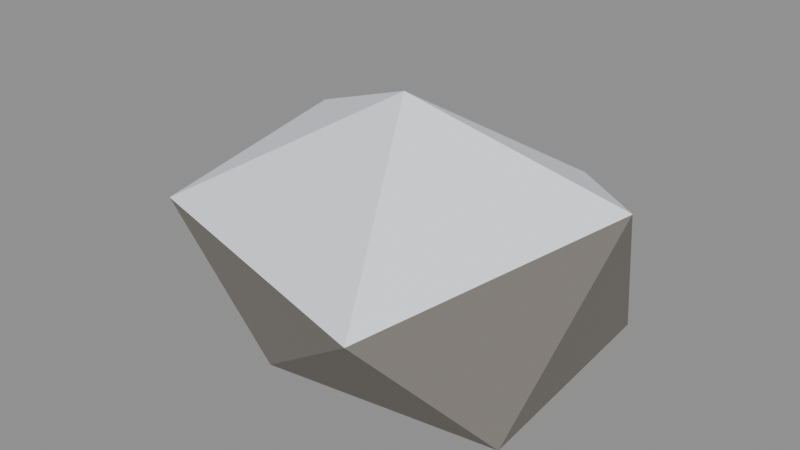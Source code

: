 # Source: rock-2.blend  (saved by Blender 5.2.44; exported with 4.5.12 LTS)
import bpy
from mathutils import Matrix  # noqa: F401  (used for matrix-valued properties, if any)

bpy.ops.wm.read_factory_settings(use_empty=True)
scene = bpy.context.scene
scene.name = 'Scene'

# ---- materials (node trees are filled in below, after node groups)
mat_rock = bpy.data.materials.new('Rock')
mat_rock.use_backface_culling = True
mat_snow = bpy.data.materials.new('Snow')
mat_snow.use_backface_culling = True

# ---- material node trees
mat_rock.use_nodes = True; mat_rock.node_tree.nodes.clear()
_N = mat_rock.node_tree.nodes; _L = mat_rock.node_tree.links
n0 = _N.new('ShaderNodeBsdfPrincipled'); n0.name = 'Principled BSDF'; n0.location = (-200, 100)
n0.inputs[0].default_value = (0.2051, 0.1878, 0.1683, 1.0)
n0.inputs[2].default_value = 0.92
n0.inputs[10].default_value = 0.005
n1 = _N.new('ShaderNodeOutputMaterial'); n1.name = 'Material Output'; n1.location = (200, 100)
_L.new(n0.outputs[0], n1.inputs[0])
n1.is_active_output = True
mat_snow.use_nodes = True; mat_snow.node_tree.nodes.clear()
_N = mat_snow.node_tree.nodes; _L = mat_snow.node_tree.links
n0 = _N.new('ShaderNodeBsdfPrincipled'); n0.name = 'Principled BSDF'; n0.location = (-200, 100)
n0.inputs[0].default_value = (0.855, 0.8879, 0.956, 1.0)
n0.inputs[2].default_value = 0.8
n0.inputs[10].default_value = 0.005
n1 = _N.new('ShaderNodeOutputMaterial'); n1.name = 'Material Output'; n1.location = (200, 100)
_L.new(n0.outputs[0], n1.inputs[0])
n1.is_active_output = True

# ---- meshes
me_rock_2 = bpy.data.meshes.new('rock-2')
me_rock_2.from_pydata([(-0.1689, 0.03737, -0.1392), (0.7523, -0.4557, -0.02456), (-0.2161, -0.6921, 0.0643), (-0.8177, 0.08035, -0.03703), (-0.3585, 0.8185, 0.1012), (0.704, 0.5955, 0.004225), (0.4188, -0.9275, 0.5326), (-1.005, -0.506, 0.5074), (-0.8747, 0.3625, 0.7441), (0.3645, 0.7061, 0.6038), (0.8814, 0.1751, 0.7654), (0.02826, -0.1373, 1.142)], [], [(0, 1, 2), (1, 0, 5), (0, 2, 3), (0, 3, 4), (0, 4, 5), (1, 5, 10), (2, 1, 6), (3, 2, 7), (4, 3, 8), (5, 4, 9), (1, 10, 6), (2, 6, 7), (3, 7, 8), (4, 8, 9), (5, 9, 10), (6, 10, 11), (7, 6, 11), (8, 7, 11), (9, 8, 11), (10, 9, 11)])
me_rock_2.polygons.foreach_set('material_index', [0, 0, 0, 0, 0, 0, 0, 0, 0, 0, 0, 0, 0, 0, 0, 1, 1, 1, 1, 1])
me_rock_2.materials.append(mat_rock)
me_rock_2.materials.append(mat_snow)
me_rock_2.update()

# ---- objects
ob_rock_2 = bpy.data.objects.new('rock-2', me_rock_2)

# ---- transforms, parenting, visibility, modifiers, constraints
ob_rock_2.location = (0.0, 0.0, 0.0)

# ---- collection membership
scene.collection.objects.link(ob_rock_2)

# ---- scene / render settings (as saved in the file)
scene.frame_start = 1; scene.frame_end = 250; scene.frame_set(1)
scene.render.engine = 'BLENDER_EEVEE_NEXT'
scene.render.bake_bias = 0.0
scene.render.bake_samples = 0
scene.render.compositor_device = 'GPU'
scene.eevee.use_volume_custom_range = False
scene.eevee.fast_gi_thickness_near = 0.1
scene.eevee.fast_gi_thickness_far = 0.0
scene.eevee.ray_tracing_options.screen_trace_thickness = 0.1
bpy.context.view_layer.update()

# ---- added for rendering (the .blend has no active camera and no usable light): camera, sun + grey world if the file has none
cam_auto = bpy.data.cameras.new('AutoCamera')
cam_auto.lens = 50.0
cam_auto.sensor_width = 36.0
cam_auto.clip_end = 1000.0
ob_auto_camera = bpy.data.objects.new('AutoCamera', cam_auto)
scene.collection.objects.link(ob_auto_camera)
ob_auto_camera.location = (2.59563, -3.24343, 2.62758)
ob_auto_camera.rotation_euler = (1.09748, -7.21219e-08, 0.694738)
scene.camera = ob_auto_camera
light_auto_sun = bpy.data.lights.new('AutoSun', 'SUN')
light_auto_sun.energy = 3.0
light_auto_sun.angle = 0.0523599
ob_auto_sun = bpy.data.objects.new('AutoSun', light_auto_sun)
scene.collection.objects.link(ob_auto_sun)
ob_auto_sun.rotation_euler = (0.872665, 0.174533, 0.523599)
if scene.world is None:
    world_auto = bpy.data.worlds.new('AutoWorld')
    world_auto.color = (0.3, 0.3, 0.3)
    scene.world = world_auto
bpy.context.view_layer.update()
